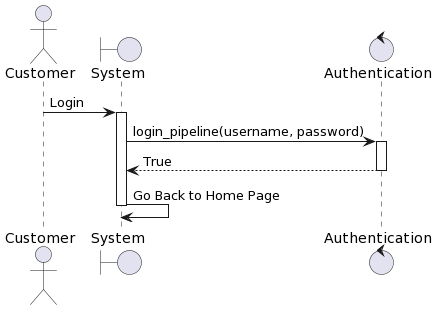

The diagram above was rendered by PlantUML. Its source (embedded in the PNG):
@startuml
actor Customer
boundary System as system
control Authentication as auth
Customer -> system: Login
activate system
system -> auth: login_pipeline(username, password)
activate auth
auth --> system: True
deactivate auth
system -> system: Go Back to Home Page
deactivate system
@enduml